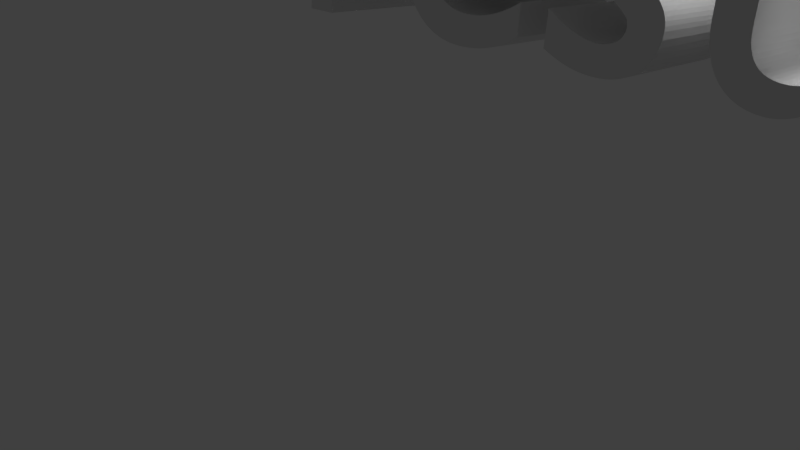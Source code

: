 # Source: em3dresume.blend  (saved by Blender 2.79.0; exported with 4.5.12 LTS)
import bpy
from mathutils import Matrix  # noqa: F401  (used for matrix-valued properties, if any)

bpy.ops.wm.read_factory_settings(use_empty=True)
scene = bpy.context.scene
scene.name = 'Scene'

# ---- collections
col_collection_1 = bpy.data.collections.new('Collection 1'); scene.collection.children.link(col_collection_1)

# ---- world
world_world = bpy.data.worlds.new('World'); scene.world = world_world
world_world.color = (0.05088, 0.05088, 0.05088)
world_world.use_sun_shadow = False
world_world.sun_shadow_jitter_overblur = 0.0
world_world.cycles.sampling_method = 'MANUAL'

# ---- cameras
cam_camera = bpy.data.cameras.new('Camera')
cam_camera.clip_end = 100.0
cam_camera.lens = 35.0
cam_camera.sensor_width = 32.0
cam_camera.sensor_height = 18.0
cam_camera.ortho_scale = 7.314
cam_camera.dof.focus_distance = 0.0
cam_camera.dof.aperture_fstop = 128.0

# ---- lights
light_lamp = bpy.data.lights.new('Lamp', 'POINT')
light_lamp.transmission_factor = 0.0
light_lamp.cutoff_distance = 30.0
light_lamp.energy = 100.0
light_lamp.shadow_buffer_clip_start = 1.001
light_lamp.shadow_soft_size = 0.1
light_lamp.shadow_maximum_resolution = 0.006
light_lamp.use_absolute_resolution = True

# ---- curves / text
txt_text = bpy.data.curves.new('Text', 'FONT')
txt_text.dimensions = '2D'
txt_text.body = 'Enric Moreu\n 3D resume'
txt_text.use_path_clamp = True
txt_text.bevel_resolution = 0
txt_text.offset_x = -2.526
txt_text.offset_y = 0.1635

# ---- objects
ob_text = bpy.data.objects.new('Text', txt_text)
ob_lamp = bpy.data.objects.new('Lamp', light_lamp)
ob_camera = bpy.data.objects.new('Camera', cam_camera)

# ---- transforms, parenting, visibility, modifiers, constraints
ob_text.location = (1.568, 0.4983, 6.286)
ob_text.rotation_euler = (1.47, -0.0, 0.0581)
ob_text.scale = (3.977, 3.977, 3.977)
ob_text.lineart.crease_threshold = 0.0
_m = ob_text.modifiers.new('Solidify', 'SOLIDIFY')
_m.thickness = 0.406
_m.nonmanifold_thickness_mode = 'FIXED'
_m.nonmanifold_merge_threshold = 0.0003
ob_lamp.location = (4.076, 1.005, 5.904)
ob_lamp.rotation_euler = (0.6503, 0.05522, 1.866)
ob_lamp.lock_rotations_4d = False
ob_lamp.empty_display_type = 'ARROWS'
ob_lamp.color = (0.0, 0.0, 0.0, 0.0)
ob_lamp.lineart.crease_threshold = 0.0
ob_camera.location = (7.481, -6.508, 5.344)
ob_camera.rotation_euler = (1.109, 0.0, 0.8149)
ob_camera.lock_rotations_4d = False
ob_camera.empty_display_type = 'ARROWS'
ob_camera.color = (0.0, 0.0, 0.0, 0.0)
ob_camera.display_type = 'WIRE'
ob_camera.lineart.crease_threshold = 0.0

# ---- collection membership
col_collection_1.objects.link(ob_text)
col_collection_1.objects.link(ob_lamp)
col_collection_1.objects.link(ob_camera)

# ---- scene / render settings (as saved in the file)
scene.camera = ob_camera
scene.frame_start = 1; scene.frame_end = 250; scene.frame_set(11)
scene.render.engine = 'BLENDER_EEVEE_NEXT'
scene.render.resolution_percentage = 50
scene.render.dither_intensity = 0.0
scene.cycles.use_denoising = False
scene.cycles.samples = 128
scene.cycles.sampling_pattern = 'TABULATED_SOBOL'
scene.cycles.use_adaptive_sampling = False
scene.cycles.use_light_tree = False
scene.cycles.blur_glossy = 0.0
scene.cycles.sample_clamp_indirect = 0.0
scene.view_settings.view_transform = 'Standard'
bpy.context.view_layer.update()
